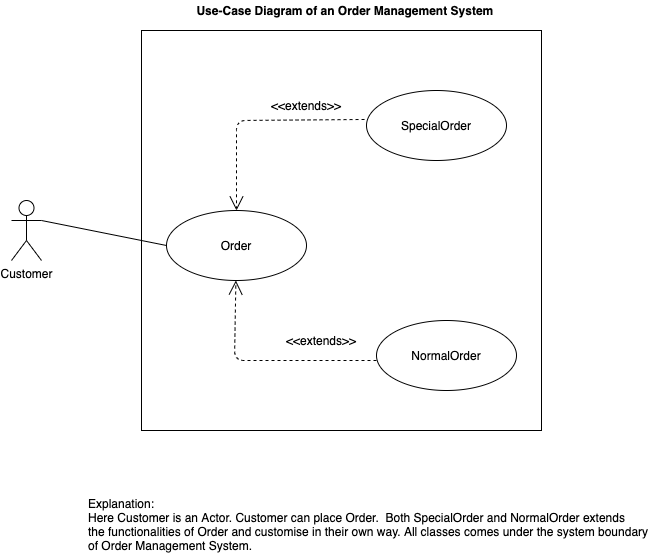

The diagram above was exported from draw.io. Its source (the exported page's mxGraphModel, read from the mxfile embedded in the PNG):
<mxGraphModel dx="1186" dy="646" grid="1" gridSize="10" guides="1" tooltips="1" connect="1" arrows="1" fold="1" page="1" pageScale="1" pageWidth="850" pageHeight="1100" math="0" shadow="0">
  <root>
    <mxCell id="0" />
    <mxCell id="1" parent="0" />
    <mxCell id="QCmgtzqYISjZsQEKjgLx-1" value="" style="whiteSpace=wrap;html=1;aspect=fixed;" parent="1" vertex="1">
      <mxGeometry x="225" y="110" width="400" height="400" as="geometry" />
    </mxCell>
    <mxCell id="QCmgtzqYISjZsQEKjgLx-4" value="Customer" style="shape=umlActor;verticalLabelPosition=bottom;labelBackgroundColor=#ffffff;verticalAlign=top;html=1;" parent="1" vertex="1">
      <mxGeometry x="95" y="280" width="30" height="60" as="geometry" />
    </mxCell>
    <mxCell id="QCmgtzqYISjZsQEKjgLx-9" value="Order" style="ellipse;whiteSpace=wrap;html=1;" parent="1" vertex="1">
      <mxGeometry x="250" y="290" width="140" height="70" as="geometry" />
    </mxCell>
    <mxCell id="QCmgtzqYISjZsQEKjgLx-10" value="SpecialOrder" style="ellipse;whiteSpace=wrap;html=1;" parent="1" vertex="1">
      <mxGeometry x="450" y="170" width="140" height="70" as="geometry" />
    </mxCell>
    <mxCell id="QCmgtzqYISjZsQEKjgLx-11" value="NormalOrder" style="ellipse;whiteSpace=wrap;html=1;" parent="1" vertex="1">
      <mxGeometry x="460" y="400" width="140" height="70" as="geometry" />
    </mxCell>
    <mxCell id="QCmgtzqYISjZsQEKjgLx-12" value="" style="endArrow=open;endSize=12;dashed=1;html=1;exitX=-0.014;exitY=0.414;exitDx=0;exitDy=0;entryX=0.5;entryY=0;entryDx=0;entryDy=0;exitPerimeter=0;" parent="1" source="QCmgtzqYISjZsQEKjgLx-10" target="QCmgtzqYISjZsQEKjgLx-9" edge="1">
      <mxGeometry width="160" relative="1" as="geometry">
        <mxPoint x="340" y="170" as="sourcePoint" />
        <mxPoint x="550" y="330" as="targetPoint" />
        <Array as="points">
          <mxPoint x="320" y="200" />
        </Array>
      </mxGeometry>
    </mxCell>
    <mxCell id="QCmgtzqYISjZsQEKjgLx-13" value="&amp;lt;&amp;lt;extends&amp;gt;&amp;gt;" style="text;html=1;strokeColor=none;fillColor=none;align=center;verticalAlign=middle;whiteSpace=wrap;rounded=0;" parent="1" vertex="1">
      <mxGeometry x="370" y="170" width="40" height="30" as="geometry" />
    </mxCell>
    <mxCell id="QCmgtzqYISjZsQEKjgLx-14" value="" style="endArrow=open;endSize=12;dashed=1;html=1;" parent="1" target="QCmgtzqYISjZsQEKjgLx-9" edge="1">
      <mxGeometry width="160" relative="1" as="geometry">
        <mxPoint x="460" y="440" as="sourcePoint" />
        <mxPoint x="310.00000000000006" y="470" as="targetPoint" />
        <Array as="points">
          <mxPoint x="460" y="440" />
          <mxPoint x="318" y="440" />
        </Array>
      </mxGeometry>
    </mxCell>
    <mxCell id="QCmgtzqYISjZsQEKjgLx-15" value="&amp;lt;&amp;lt;extends&amp;gt;&amp;gt;" style="text;html=1;strokeColor=none;fillColor=none;align=center;verticalAlign=middle;whiteSpace=wrap;rounded=0;" parent="1" vertex="1">
      <mxGeometry x="385" y="410" width="40" height="20" as="geometry" />
    </mxCell>
    <mxCell id="QCmgtzqYISjZsQEKjgLx-17" value="" style="endArrow=none;html=1;entryX=0;entryY=0.5;entryDx=0;entryDy=0;exitX=1;exitY=0.3333333333333333;exitDx=0;exitDy=0;exitPerimeter=0;" parent="1" source="QCmgtzqYISjZsQEKjgLx-4" target="QCmgtzqYISjZsQEKjgLx-9" edge="1">
      <mxGeometry width="50" height="50" relative="1" as="geometry">
        <mxPoint x="160" y="350" as="sourcePoint" />
        <mxPoint x="210" y="300" as="targetPoint" />
      </mxGeometry>
    </mxCell>
    <mxCell id="QCmgtzqYISjZsQEKjgLx-18" value="&lt;b&gt;Use-Case Diagram of an Order Management System&amp;nbsp;&lt;/b&gt;" style="text;html=1;align=center;verticalAlign=middle;resizable=0;points=[];autosize=1;" parent="1" vertex="1">
      <mxGeometry x="270" y="80" width="320" height="20" as="geometry" />
    </mxCell>
    <mxCell id="QCmgtzqYISjZsQEKjgLx-19" value="Explanation:&lt;br&gt;Here Customer is an Actor. Customer can place Order.&amp;nbsp; Both SpecialOrder and NormalOrder extends&lt;br&gt;the functionalities of Order and customise in their own way. All classes comes under the system boundary&lt;br&gt;of Order Management System.&amp;nbsp;&lt;br&gt;" style="text;html=1;align=left;verticalAlign=middle;resizable=0;points=[];autosize=1;" parent="1" vertex="1">
      <mxGeometry x="170" y="574" width="570" height="60" as="geometry" />
    </mxCell>
  </root>
</mxGraphModel>